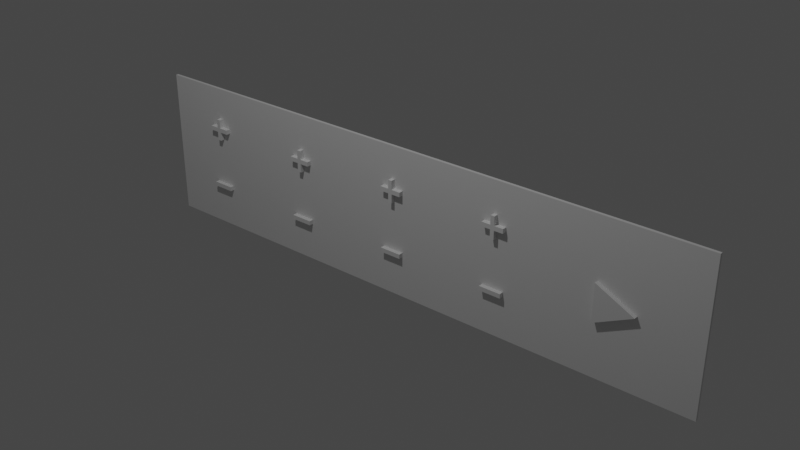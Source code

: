 # Source: Fresque1.blend  (saved by Blender 2.93.21; exported with 4.5.12 LTS)
import bpy
from mathutils import Matrix  # noqa: F401  (used for matrix-valued properties, if any)

bpy.ops.wm.read_factory_settings(use_empty=True)
scene = bpy.context.scene
scene.name = 'Scene'

# ---- collections
col_fresque = bpy.data.collections.new('Fresque'); scene.collection.children.link(col_fresque)
col_button1 = bpy.data.collections.new('Button1'); scene.collection.children.link(col_button1)
col_button2 = bpy.data.collections.new('Button2'); scene.collection.children.link(col_button2)
col_button3 = bpy.data.collections.new('Button3'); scene.collection.children.link(col_button3)
col_button4 = bpy.data.collections.new('Button4'); scene.collection.children.link(col_button4)
col_base = bpy.data.collections.new('Base'); scene.collection.children.link(col_base)

# ---- materials (node trees are filled in below, after node groups)
mat_material = bpy.data.materials.new('Material')
mat_material.alpha_threshold = 0.0
mat_material.roughness = 0.5
mat_material.line_color = (0.0, 0.0, 0.0, 1.0)

# ---- material node trees
mat_material.use_nodes = True; mat_material.node_tree.nodes.clear()
_N = mat_material.node_tree.nodes; _L = mat_material.node_tree.links
n0 = _N.new('ShaderNodeOutputMaterial'); n0.name = 'Material Output'; n0.location = (300, 300)
n1 = _N.new('ShaderNodeBsdfPrincipled'); n1.name = 'Principled BSDF'; n1.location = (10, 300)
n1.distribution = 'GGX'
n1.subsurface_method = 'RANDOM_WALK_SKIN'
n1.inputs[3].default_value = 1.45
n1.inputs[27].default_value = (0.0, 0.0, 0.0, 1.0)
n1.inputs[28].default_value = 1.0
_L.new(n1.outputs[0], n0.inputs[0])
n0.is_active_output = True

# ---- world
world_world = bpy.data.worlds.new('World'); scene.world = world_world
world_world.use_nodes = True; world_world.node_tree.nodes.clear()
_N = world_world.node_tree.nodes; _L = world_world.node_tree.links
n0 = _N.new('ShaderNodeOutputWorld'); n0.name = 'World Output'; n0.location = (300, 300)
n1 = _N.new('ShaderNodeBackground'); n1.name = 'Background'; n1.location = (10, 300)
n1.inputs[0].default_value = (0.05088, 0.05088, 0.05088, 1.0)
_L.new(n1.outputs[0], n0.inputs[0])
n0.is_active_output = True
world_world.color = (0.05088, 0.05088, 0.05088)
world_world.use_sun_shadow = False
world_world.sun_shadow_jitter_overblur = 0.0

# ---- lights
light_spot = bpy.data.lights.new('Spot', 'SPOT')
light_spot.transmission_factor = 0.0
light_spot.energy = 2000.0
light_spot.shadow_soft_size = 0.25
light_spot.shadow_maximum_resolution = 0.006
light_spot.use_absolute_resolution = True
light_spot.spot_size = 1.571

# ---- meshes
me_cube = bpy.data.meshes.new('Cube')
me_cube.from_pydata([(1.0, 1.0, 1.0), (1.0, 1.0, -1.0), (1.0, -1.0, 1.0), (1.0, -1.0, -1.0), (-1.0, 1.0, 1.0), (-1.0, 1.0, -1.0), (-1.0, -1.0, 1.0), (-1.0, -1.0, -1.0)], [], [(0, 4, 6, 2), (3, 2, 6, 7), (7, 6, 4, 5), (5, 1, 3, 7), (1, 0, 2, 3), (5, 4, 0, 1)])
_uv = me_cube.uv_layers.new(name='UVMap')
_uv.uv.foreach_set('vector', [0.625, 0.5, 0.875, 0.5, 0.875, 0.75, 0.625, 0.75, 0.375, 0.75, 0.625, 0.75, 0.625, 1.0, 0.375, 1.0, 0.375, 0.0, 0.625, 0.0, 0.625, 0.25, 0.375, 0.25, 0.125, 0.5, 0.375, 0.5, 0.375, 0.75, 0.125, 0.75, 0.375, 0.5, 0.625, 0.5, 0.625, 0.75, 0.375, 0.75, 0.375, 0.25, 0.625, 0.25, 0.625, 0.5, 0.375, 0.5])
me_cube.materials.append(mat_material)
me_cube.use_mirror_vertex_groups = False
me_cube.update()
me_cube_010 = bpy.data.meshes.new('Cube.010')
me_cube_010.from_pydata([(-1.0, -1.0, -1.0), (-1.0, -1.0, 1.0), (-1.0, 1.0, -1.0), (-1.0, 1.0, 1.0), (1.0, -1.0, 0.0), (1.0, -1.0, 0.0), (1.0, 1.0, 0.0)], [], [(0, 1, 3, 2), (2, 3, 6), (6, 5, 4), (4, 5, 1, 0), (2, 6, 4, 0), (6, 3, 1, 5)])
_uv = me_cube_010.uv_layers.new(name='UVMap')
_uv.uv.foreach_set('vector', [0.375, 0.0, 0.625, 0.0, 0.625, 0.25, 0.375, 0.25, 0.375, 0.25, 0.625, 0.25, 0.375, 0.5, 0.625, 0.5, 0.625, 0.75, 0.375, 0.75, 0.375, 0.75, 0.625, 0.75, 0.625, 1.0, 0.375, 1.0, 0.125, 0.5, 0.375, 0.5, 0.375, 0.75, 0.125, 0.75, 0.625, 0.5, 0.875, 0.5, 0.875, 0.75, 0.625, 0.75])
me_cube_010.update()
me_cube_003 = bpy.data.meshes.new('Cube.003')
me_cube_003.from_pydata([(-1.0, -1.0, -1.0), (-1.0, -1.0, 1.0), (-1.0, 1.0, -1.0), (-1.0, 1.0, 1.0), (1.0, -1.0, -1.0), (1.0, -1.0, 1.0), (1.0, 1.0, -1.0), (1.0, 1.0, 1.0)], [], [(0, 1, 3, 2), (2, 3, 7, 6), (6, 7, 5, 4), (4, 5, 1, 0), (2, 6, 4, 0), (7, 3, 1, 5)])
_uv = me_cube_003.uv_layers.new(name='UVMap')
_uv.uv.foreach_set('vector', [0.375, 0.0, 0.625, 0.0, 0.625, 0.25, 0.375, 0.25, 0.375, 0.25, 0.625, 0.25, 0.625, 0.5, 0.375, 0.5, 0.375, 0.5, 0.625, 0.5, 0.625, 0.75, 0.375, 0.75, 0.375, 0.75, 0.625, 0.75, 0.625, 1.0, 0.375, 1.0, 0.125, 0.5, 0.375, 0.5, 0.375, 0.75, 0.125, 0.75, 0.625, 0.5, 0.875, 0.5, 0.875, 0.75, 0.625, 0.75])
me_cube_003.update()
me_cube_002 = bpy.data.meshes.new('Cube.002')
me_cube_002.from_pydata([(0.178, 1.0, -1.0), (-0.178, 1.0, -1.0), (-0.178, 1.0, 1.0), (0.178, 1.0, 1.0), (-0.178, -1.0, -1.0), (0.178, -1.0, -1.0), (0.178, -1.0, 1.0), (-0.178, -1.0, 1.0), (-1.0, -1.0, -0.2035), (-1.0, -1.0, 0.2035), (-1.0, 1.0, 0.2035), (-1.0, 1.0, -0.2035), (1.0, 1.0, 0.2035), (1.0, 1.0, -0.2035), (1.0, -1.0, 0.2035), (1.0, -1.0, -0.2035), (0.178, -1.0, 0.2035), (0.178, -1.0, -0.2035), (-0.178, -1.0, 0.2035), (-0.178, -1.0, -0.2035), (-0.178, 1.0, 0.2035), (-0.178, 1.0, -0.2035), (0.178, 1.0, 0.2035), (0.178, 1.0, -0.2035)], [], [(20, 10, 9, 18), (16, 22, 3, 6), (3, 2, 7, 6), (1, 0, 5, 4), (19, 21, 1, 4), (16, 6, 7, 18), (17, 23, 13, 15), (20, 2, 3, 22), (1, 21, 23, 0), (21, 20, 22, 23), (16, 14, 12, 22), (11, 10, 20, 21), (5, 17, 19, 4), (17, 16, 18, 19), (17, 5, 0, 23), (15, 14, 16, 17), (7, 2, 20, 18), (19, 18, 9, 8), (13, 12, 14, 15), (21, 19, 8, 11), (23, 22, 12, 13), (8, 9, 10, 11)])
_uv = me_cube_002.uv_layers.new(name='UVMap')
_uv.uv.foreach_set('vector', [0.5417, 0.3333, 0.5417, 0.25, 0.5417, 0.0, 0.5417, 0.9167, 0.5417, 0.8333, 0.5417, 0.4167, 0.7083, 0.5, 0.625, 0.8333, 0.7083, 0.5, 0.7917, 0.5, 0.7917, 0.75, 0.7083, 0.75, 0.2083, 0.5, 0.2917, 0.5, 0.2917, 0.75, 0.2083, 0.75, 0.4583, 0.9167, 0.4583, 0.3333, 0.2083, 0.5, 0.375, 0.9167, 0.5417, 0.8333, 0.625, 0.8333, 0.625, 0.9167, 0.5417, 0.9167, 0.4583, 0.8333, 0.4583, 0.4167, 0.4583, 0.5, 0.4583, 0.75, 0.5417, 0.3333, 0.625, 0.3333, 0.625, 0.4167, 0.5417, 0.4167, 0.375, 0.3333, 0.4583, 0.3333, 0.4583, 0.4167, 0.375, 0.4167, 0.4583, 0.3333, 0.5417, 0.3333, 0.5417, 0.4167, 0.4583, 0.4167, 0.5417, 0.8333, 0.5417, 0.75, 0.5417, 0.5, 0.5417, 0.4167, 0.4583, 0.25, 0.5417, 0.25, 0.5417, 0.3333, 0.4583, 0.3333, 0.375, 0.8333, 0.4583, 0.8333, 0.4583, 0.9167, 0.375, 0.9167, 0.4583, 0.8333, 0.5417, 0.8333, 0.5417, 0.9167, 0.4583, 0.9167, 0.4583, 0.8333, 0.375, 0.8333, 0.2917, 0.5, 0.4583, 0.4167, 0.4583, 0.75, 0.5417, 0.75, 0.5417, 0.8333, 0.4583, 0.8333, 0.625, 0.9167, 0.625, 0.3333, 0.5417, 0.3333, 0.5417, 0.9167, 0.4583, 0.9167, 0.5417, 0.9167, 0.5417, 1.0, 0.4583, 1.0, 0.4583, 0.5, 0.5417, 0.5, 0.5417, 0.75, 0.4583, 0.75, 0.4583, 0.3333, 0.4583, 0.9167, 0.4583, 0.0, 0.4583, 0.25, 0.4583, 0.4167, 0.5417, 0.4167, 0.5417, 0.5, 0.4583, 0.5, 0.4583, 0.0, 0.5417, 0.0, 0.5417, 0.25, 0.4583, 0.25])
me_cube_002.update()
me_cube_005 = bpy.data.meshes.new('Cube.005')
me_cube_005.from_pydata([(-1.0, -1.0, -1.0), (-1.0, -1.0, 1.0), (-1.0, 1.0, -1.0), (-1.0, 1.0, 1.0), (1.0, -1.0, -1.0), (1.0, -1.0, 1.0), (1.0, 1.0, -1.0), (1.0, 1.0, 1.0)], [], [(0, 1, 3, 2), (2, 3, 7, 6), (6, 7, 5, 4), (4, 5, 1, 0), (2, 6, 4, 0), (7, 3, 1, 5)])
_uv = me_cube_005.uv_layers.new(name='UVMap')
_uv.uv.foreach_set('vector', [0.375, 0.0, 0.625, 0.0, 0.625, 0.25, 0.375, 0.25, 0.375, 0.25, 0.625, 0.25, 0.625, 0.5, 0.375, 0.5, 0.375, 0.5, 0.625, 0.5, 0.625, 0.75, 0.375, 0.75, 0.375, 0.75, 0.625, 0.75, 0.625, 1.0, 0.375, 1.0, 0.125, 0.5, 0.375, 0.5, 0.375, 0.75, 0.125, 0.75, 0.625, 0.5, 0.875, 0.5, 0.875, 0.75, 0.625, 0.75])
me_cube_005.update()
me_cube_004 = bpy.data.meshes.new('Cube.004')
me_cube_004.from_pydata([(0.178, 1.0, -1.0), (-0.178, 1.0, -1.0), (-0.178, 1.0, 1.0), (0.178, 1.0, 1.0), (-0.178, -1.0, -1.0), (0.178, -1.0, -1.0), (0.178, -1.0, 1.0), (-0.178, -1.0, 1.0), (-1.0, -1.0, -0.2035), (-1.0, -1.0, 0.2035), (-1.0, 1.0, 0.2035), (-1.0, 1.0, -0.2035), (1.0, 1.0, 0.2035), (1.0, 1.0, -0.2035), (1.0, -1.0, 0.2035), (1.0, -1.0, -0.2035), (0.178, -1.0, 0.2035), (0.178, -1.0, -0.2035), (-0.178, -1.0, 0.2035), (-0.178, -1.0, -0.2035), (-0.178, 1.0, 0.2035), (-0.178, 1.0, -0.2035), (0.178, 1.0, 0.2035), (0.178, 1.0, -0.2035)], [], [(20, 10, 9, 18), (16, 22, 3, 6), (3, 2, 7, 6), (1, 0, 5, 4), (19, 21, 1, 4), (16, 6, 7, 18), (17, 23, 13, 15), (20, 2, 3, 22), (1, 21, 23, 0), (21, 20, 22, 23), (16, 14, 12, 22), (11, 10, 20, 21), (5, 17, 19, 4), (17, 16, 18, 19), (17, 5, 0, 23), (15, 14, 16, 17), (7, 2, 20, 18), (19, 18, 9, 8), (13, 12, 14, 15), (21, 19, 8, 11), (23, 22, 12, 13), (8, 9, 10, 11)])
_uv = me_cube_004.uv_layers.new(name='UVMap')
_uv.uv.foreach_set('vector', [0.5417, 0.3333, 0.5417, 0.25, 0.5417, 0.0, 0.5417, 0.9167, 0.5417, 0.8333, 0.5417, 0.4167, 0.7083, 0.5, 0.625, 0.8333, 0.7083, 0.5, 0.7917, 0.5, 0.7917, 0.75, 0.7083, 0.75, 0.2083, 0.5, 0.2917, 0.5, 0.2917, 0.75, 0.2083, 0.75, 0.4583, 0.9167, 0.4583, 0.3333, 0.2083, 0.5, 0.375, 0.9167, 0.5417, 0.8333, 0.625, 0.8333, 0.625, 0.9167, 0.5417, 0.9167, 0.4583, 0.8333, 0.4583, 0.4167, 0.4583, 0.5, 0.4583, 0.75, 0.5417, 0.3333, 0.625, 0.3333, 0.625, 0.4167, 0.5417, 0.4167, 0.375, 0.3333, 0.4583, 0.3333, 0.4583, 0.4167, 0.375, 0.4167, 0.4583, 0.3333, 0.5417, 0.3333, 0.5417, 0.4167, 0.4583, 0.4167, 0.5417, 0.8333, 0.5417, 0.75, 0.5417, 0.5, 0.5417, 0.4167, 0.4583, 0.25, 0.5417, 0.25, 0.5417, 0.3333, 0.4583, 0.3333, 0.375, 0.8333, 0.4583, 0.8333, 0.4583, 0.9167, 0.375, 0.9167, 0.4583, 0.8333, 0.5417, 0.8333, 0.5417, 0.9167, 0.4583, 0.9167, 0.4583, 0.8333, 0.375, 0.8333, 0.2917, 0.5, 0.4583, 0.4167, 0.4583, 0.75, 0.5417, 0.75, 0.5417, 0.8333, 0.4583, 0.8333, 0.625, 0.9167, 0.625, 0.3333, 0.5417, 0.3333, 0.5417, 0.9167, 0.4583, 0.9167, 0.5417, 0.9167, 0.5417, 1.0, 0.4583, 1.0, 0.4583, 0.5, 0.5417, 0.5, 0.5417, 0.75, 0.4583, 0.75, 0.4583, 0.3333, 0.4583, 0.9167, 0.4583, 0.0, 0.4583, 0.25, 0.4583, 0.4167, 0.5417, 0.4167, 0.5417, 0.5, 0.4583, 0.5, 0.4583, 0.0, 0.5417, 0.0, 0.5417, 0.25, 0.4583, 0.25])
me_cube_004.update()
me_cube_007 = bpy.data.meshes.new('Cube.007')
me_cube_007.from_pydata([(-1.0, -1.0, -1.0), (-1.0, -1.0, 1.0), (-1.0, 1.0, -1.0), (-1.0, 1.0, 1.0), (1.0, -1.0, -1.0), (1.0, -1.0, 1.0), (1.0, 1.0, -1.0), (1.0, 1.0, 1.0)], [], [(0, 1, 3, 2), (2, 3, 7, 6), (6, 7, 5, 4), (4, 5, 1, 0), (2, 6, 4, 0), (7, 3, 1, 5)])
_uv = me_cube_007.uv_layers.new(name='UVMap')
_uv.uv.foreach_set('vector', [0.375, 0.0, 0.625, 0.0, 0.625, 0.25, 0.375, 0.25, 0.375, 0.25, 0.625, 0.25, 0.625, 0.5, 0.375, 0.5, 0.375, 0.5, 0.625, 0.5, 0.625, 0.75, 0.375, 0.75, 0.375, 0.75, 0.625, 0.75, 0.625, 1.0, 0.375, 1.0, 0.125, 0.5, 0.375, 0.5, 0.375, 0.75, 0.125, 0.75, 0.625, 0.5, 0.875, 0.5, 0.875, 0.75, 0.625, 0.75])
me_cube_007.update()
me_cube_006 = bpy.data.meshes.new('Cube.006')
me_cube_006.from_pydata([(0.178, 1.0, -1.0), (-0.178, 1.0, -1.0), (-0.178, 1.0, 1.0), (0.178, 1.0, 1.0), (-0.178, -1.0, -1.0), (0.178, -1.0, -1.0), (0.178, -1.0, 1.0), (-0.178, -1.0, 1.0), (-1.0, -1.0, -0.2035), (-1.0, -1.0, 0.2035), (-1.0, 1.0, 0.2035), (-1.0, 1.0, -0.2035), (1.0, 1.0, 0.2035), (1.0, 1.0, -0.2035), (1.0, -1.0, 0.2035), (1.0, -1.0, -0.2035), (0.178, -1.0, 0.2035), (0.178, -1.0, -0.2035), (-0.178, -1.0, 0.2035), (-0.178, -1.0, -0.2035), (-0.178, 1.0, 0.2035), (-0.178, 1.0, -0.2035), (0.178, 1.0, 0.2035), (0.178, 1.0, -0.2035)], [], [(20, 10, 9, 18), (16, 22, 3, 6), (3, 2, 7, 6), (1, 0, 5, 4), (19, 21, 1, 4), (16, 6, 7, 18), (17, 23, 13, 15), (20, 2, 3, 22), (1, 21, 23, 0), (21, 20, 22, 23), (16, 14, 12, 22), (11, 10, 20, 21), (5, 17, 19, 4), (17, 16, 18, 19), (17, 5, 0, 23), (15, 14, 16, 17), (7, 2, 20, 18), (19, 18, 9, 8), (13, 12, 14, 15), (21, 19, 8, 11), (23, 22, 12, 13), (8, 9, 10, 11)])
_uv = me_cube_006.uv_layers.new(name='UVMap')
_uv.uv.foreach_set('vector', [0.5417, 0.3333, 0.5417, 0.25, 0.5417, 0.0, 0.5417, 0.9167, 0.5417, 0.8333, 0.5417, 0.4167, 0.7083, 0.5, 0.625, 0.8333, 0.7083, 0.5, 0.7917, 0.5, 0.7917, 0.75, 0.7083, 0.75, 0.2083, 0.5, 0.2917, 0.5, 0.2917, 0.75, 0.2083, 0.75, 0.4583, 0.9167, 0.4583, 0.3333, 0.2083, 0.5, 0.375, 0.9167, 0.5417, 0.8333, 0.625, 0.8333, 0.625, 0.9167, 0.5417, 0.9167, 0.4583, 0.8333, 0.4583, 0.4167, 0.4583, 0.5, 0.4583, 0.75, 0.5417, 0.3333, 0.625, 0.3333, 0.625, 0.4167, 0.5417, 0.4167, 0.375, 0.3333, 0.4583, 0.3333, 0.4583, 0.4167, 0.375, 0.4167, 0.4583, 0.3333, 0.5417, 0.3333, 0.5417, 0.4167, 0.4583, 0.4167, 0.5417, 0.8333, 0.5417, 0.75, 0.5417, 0.5, 0.5417, 0.4167, 0.4583, 0.25, 0.5417, 0.25, 0.5417, 0.3333, 0.4583, 0.3333, 0.375, 0.8333, 0.4583, 0.8333, 0.4583, 0.9167, 0.375, 0.9167, 0.4583, 0.8333, 0.5417, 0.8333, 0.5417, 0.9167, 0.4583, 0.9167, 0.4583, 0.8333, 0.375, 0.8333, 0.2917, 0.5, 0.4583, 0.4167, 0.4583, 0.75, 0.5417, 0.75, 0.5417, 0.8333, 0.4583, 0.8333, 0.625, 0.9167, 0.625, 0.3333, 0.5417, 0.3333, 0.5417, 0.9167, 0.4583, 0.9167, 0.5417, 0.9167, 0.5417, 1.0, 0.4583, 1.0, 0.4583, 0.5, 0.5417, 0.5, 0.5417, 0.75, 0.4583, 0.75, 0.4583, 0.3333, 0.4583, 0.9167, 0.4583, 0.0, 0.4583, 0.25, 0.4583, 0.4167, 0.5417, 0.4167, 0.5417, 0.5, 0.4583, 0.5, 0.4583, 0.0, 0.5417, 0.0, 0.5417, 0.25, 0.4583, 0.25])
me_cube_006.update()
me_cube_009 = bpy.data.meshes.new('Cube.009')
me_cube_009.from_pydata([(-1.0, -1.0, -1.0), (-1.0, -1.0, 1.0), (-1.0, 1.0, -1.0), (-1.0, 1.0, 1.0), (1.0, -1.0, -1.0), (1.0, -1.0, 1.0), (1.0, 1.0, -1.0), (1.0, 1.0, 1.0)], [], [(0, 1, 3, 2), (2, 3, 7, 6), (6, 7, 5, 4), (4, 5, 1, 0), (2, 6, 4, 0), (7, 3, 1, 5)])
_uv = me_cube_009.uv_layers.new(name='UVMap')
_uv.uv.foreach_set('vector', [0.375, 0.0, 0.625, 0.0, 0.625, 0.25, 0.375, 0.25, 0.375, 0.25, 0.625, 0.25, 0.625, 0.5, 0.375, 0.5, 0.375, 0.5, 0.625, 0.5, 0.625, 0.75, 0.375, 0.75, 0.375, 0.75, 0.625, 0.75, 0.625, 1.0, 0.375, 1.0, 0.125, 0.5, 0.375, 0.5, 0.375, 0.75, 0.125, 0.75, 0.625, 0.5, 0.875, 0.5, 0.875, 0.75, 0.625, 0.75])
me_cube_009.update()
me_cube_008 = bpy.data.meshes.new('Cube.008')
me_cube_008.from_pydata([(0.178, 1.0, -1.0), (-0.178, 1.0, -1.0), (-0.178, 1.0, 1.0), (0.178, 1.0, 1.0), (-0.178, -1.0, -1.0), (0.178, -1.0, -1.0), (0.178, -1.0, 1.0), (-0.178, -1.0, 1.0), (-1.0, -1.0, -0.2035), (-1.0, -1.0, 0.2035), (-1.0, 1.0, 0.2035), (-1.0, 1.0, -0.2035), (1.0, 1.0, 0.2035), (1.0, 1.0, -0.2035), (1.0, -1.0, 0.2035), (1.0, -1.0, -0.2035), (0.178, -1.0, 0.2035), (0.178, -1.0, -0.2035), (-0.178, -1.0, 0.2035), (-0.178, -1.0, -0.2035), (-0.178, 1.0, 0.2035), (-0.178, 1.0, -0.2035), (0.178, 1.0, 0.2035), (0.178, 1.0, -0.2035)], [], [(20, 10, 9, 18), (16, 22, 3, 6), (3, 2, 7, 6), (1, 0, 5, 4), (19, 21, 1, 4), (16, 6, 7, 18), (17, 23, 13, 15), (20, 2, 3, 22), (1, 21, 23, 0), (21, 20, 22, 23), (16, 14, 12, 22), (11, 10, 20, 21), (5, 17, 19, 4), (17, 16, 18, 19), (17, 5, 0, 23), (15, 14, 16, 17), (7, 2, 20, 18), (19, 18, 9, 8), (13, 12, 14, 15), (21, 19, 8, 11), (23, 22, 12, 13), (8, 9, 10, 11)])
_uv = me_cube_008.uv_layers.new(name='UVMap')
_uv.uv.foreach_set('vector', [0.5417, 0.3333, 0.5417, 0.25, 0.5417, 0.0, 0.5417, 0.9167, 0.5417, 0.8333, 0.5417, 0.4167, 0.7083, 0.5, 0.625, 0.8333, 0.7083, 0.5, 0.7917, 0.5, 0.7917, 0.75, 0.7083, 0.75, 0.2083, 0.5, 0.2917, 0.5, 0.2917, 0.75, 0.2083, 0.75, 0.4583, 0.9167, 0.4583, 0.3333, 0.2083, 0.5, 0.375, 0.9167, 0.5417, 0.8333, 0.625, 0.8333, 0.625, 0.9167, 0.5417, 0.9167, 0.4583, 0.8333, 0.4583, 0.4167, 0.4583, 0.5, 0.4583, 0.75, 0.5417, 0.3333, 0.625, 0.3333, 0.625, 0.4167, 0.5417, 0.4167, 0.375, 0.3333, 0.4583, 0.3333, 0.4583, 0.4167, 0.375, 0.4167, 0.4583, 0.3333, 0.5417, 0.3333, 0.5417, 0.4167, 0.4583, 0.4167, 0.5417, 0.8333, 0.5417, 0.75, 0.5417, 0.5, 0.5417, 0.4167, 0.4583, 0.25, 0.5417, 0.25, 0.5417, 0.3333, 0.4583, 0.3333, 0.375, 0.8333, 0.4583, 0.8333, 0.4583, 0.9167, 0.375, 0.9167, 0.4583, 0.8333, 0.5417, 0.8333, 0.5417, 0.9167, 0.4583, 0.9167, 0.4583, 0.8333, 0.375, 0.8333, 0.2917, 0.5, 0.4583, 0.4167, 0.4583, 0.75, 0.5417, 0.75, 0.5417, 0.8333, 0.4583, 0.8333, 0.625, 0.9167, 0.625, 0.3333, 0.5417, 0.3333, 0.5417, 0.9167, 0.4583, 0.9167, 0.5417, 0.9167, 0.5417, 1.0, 0.4583, 1.0, 0.4583, 0.5, 0.5417, 0.5, 0.5417, 0.75, 0.4583, 0.75, 0.4583, 0.3333, 0.4583, 0.9167, 0.4583, 0.0, 0.4583, 0.25, 0.4583, 0.4167, 0.5417, 0.4167, 0.5417, 0.5, 0.4583, 0.5, 0.4583, 0.0, 0.5417, 0.0, 0.5417, 0.25, 0.4583, 0.25])
me_cube_008.update()

# ---- objects
ob_fresque = bpy.data.objects.new('Fresque', me_cube)
ob_validation = bpy.data.objects.new('Validation', me_cube_010)
ob_moins = bpy.data.objects.new('Moins', me_cube_003)
ob_plus = bpy.data.objects.new('Plus', me_cube_002)
ob_moins_001 = bpy.data.objects.new('Moins.001', me_cube_005)
ob_plus_001 = bpy.data.objects.new('Plus.001', me_cube_004)
ob_moins_002 = bpy.data.objects.new('Moins.002', me_cube_007)
ob_plus_002 = bpy.data.objects.new('Plus.002', me_cube_006)
ob_moins_003 = bpy.data.objects.new('Moins.003', me_cube_009)
ob_plus_003 = bpy.data.objects.new('Plus.003', me_cube_008)
ob_spot = bpy.data.objects.new('Spot', light_spot)

# ---- transforms, parenting, visibility, modifiers, constraints
ob_fresque.location = (0.0, -0.06232, 2.021)
ob_fresque.scale = (8.024, 0.03667, 2.0)
ob_fresque.lock_rotations_4d = False
ob_fresque.empty_display_type = 'ARROWS'
ob_fresque.lineart.crease_threshold = 0.0
ob_validation.location = (5.941, -0.159, 1.973)
ob_validation.scale = (0.5, 0.06, 0.5)
ob_moins.location = (-6.275, -0.159, 1.203)
ob_moins.scale = (0.2963, 0.05926, 0.05926)
ob_plus.location = (-6.272, -0.159, 2.877)
ob_plus.scale = (0.2963, 0.05926, 0.2963)
ob_moins_001.location = (-3.27, -0.159, 1.131)
ob_moins_001.scale = (0.2963, 0.05926, 0.05926)
ob_plus_001.location = (-3.267, -0.159, 2.805)
ob_plus_001.scale = (0.2963, 0.05926, 0.2963)
ob_moins_002.location = (-0.2392, -0.159, 1.203)
ob_moins_002.scale = (0.2963, 0.05926, 0.05926)
ob_plus_002.location = (-0.2365, -0.159, 2.877)
ob_plus_002.scale = (0.2963, 0.05926, 0.2963)
ob_moins_003.location = (2.753, -0.159, 1.221)
ob_moins_003.scale = (0.2963, 0.05926, 0.05926)
ob_plus_003.location = (2.756, -0.159, 2.895)
ob_plus_003.scale = (0.2963, 0.06, 0.2963)
ob_spot.location = (0.0, -6.939, 16.5)
ob_spot.rotation_euler = (0.391, 0.0, 0.0)

# ---- collection membership
col_fresque.objects.link(ob_fresque)
col_fresque.objects.link(ob_validation)
col_button1.objects.link(ob_moins)
col_button1.objects.link(ob_plus)
col_button2.objects.link(ob_moins_001)
col_button2.objects.link(ob_plus_001)
col_button3.objects.link(ob_moins_002)
col_button3.objects.link(ob_plus_002)
col_button4.objects.link(ob_moins_003)
col_button4.objects.link(ob_plus_003)
col_base.objects.link(ob_spot)

# ---- scene / render settings (as saved in the file)
scene.frame_start = 1; scene.frame_end = 250; scene.frame_set(1)
scene.render.engine = 'CYCLES'
scene.cycles.use_denoising = False
scene.cycles.samples = 256
scene.cycles.sampling_pattern = 'TABULATED_SOBOL'
scene.cycles.use_adaptive_sampling = False
scene.cycles.use_light_tree = False
scene.cycles.volume_max_steps = 256
scene.cycles.tile_size = 32
scene.view_settings.view_transform = 'Filmic'
bpy.context.view_layer.update()

# ---- added for rendering (the .blend has no active camera): camera
cam_auto = bpy.data.cameras.new('AutoCamera')
cam_auto.lens = 50.0
cam_auto.sensor_width = 36.0
cam_auto.clip_end = 1000.0
ob_auto_camera = bpy.data.objects.new('AutoCamera', cam_auto)
scene.collection.objects.link(ob_auto_camera)
ob_auto_camera.location = (15.3032, -18.4861, 14.2631)
ob_auto_camera.rotation_euler = (1.09748, -7.21219e-08, 0.694738)
scene.camera = ob_auto_camera
bpy.context.view_layer.update()
